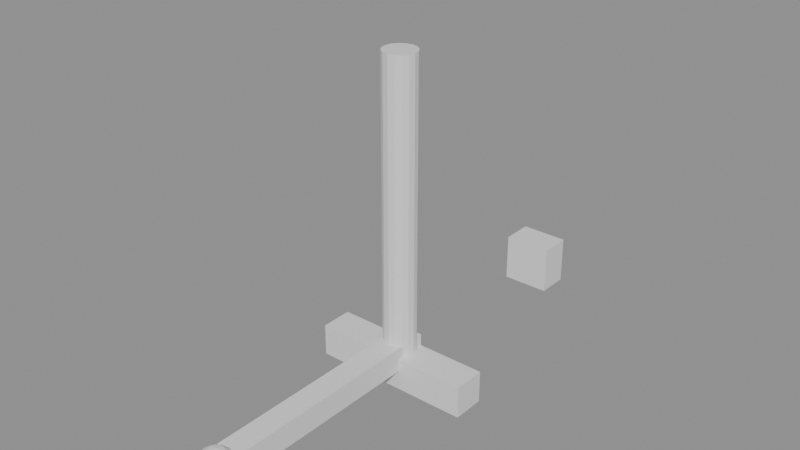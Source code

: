 # Source: source.blend  (saved by Blender 5.2.45; exported with 4.5.12 LTS)
import bpy
from mathutils import Matrix  # noqa: F401  (used for matrix-valued properties, if any)

bpy.ops.wm.read_factory_settings(use_empty=True)
scene = bpy.context.scene
scene.name = 'Scene'

# ---- materials (node trees are filled in below, after node groups)
mat_axis = bpy.data.materials.new('axis')
mat_axis.diffuse_color = (0.8, 0.1, 0.05, 1.0)

# ---- material node trees
mat_axis.use_nodes = True; mat_axis.node_tree.nodes.clear()
_N = mat_axis.node_tree.nodes; _L = mat_axis.node_tree.links
n0 = _N.new('ShaderNodeBsdfPrincipled'); n0.name = 'Principled BSDF'; n0.location = (-200, 100)
n0.inputs[10].default_value = 0.005
n1 = _N.new('ShaderNodeOutputMaterial'); n1.name = 'Material Output'; n1.location = (200, 100)
_L.new(n0.outputs[0], n1.inputs[0])
n1.is_active_output = True

# ---- meshes
me_cube = bpy.data.meshes.new('Cube')
me_cube.from_pydata([(-0.5, -0.1, -0.1), (-0.5, -0.1, 0.1), (-0.5, 0.1, -0.1), (-0.5, 0.1, 0.1), (0.5, -0.1, -0.1), (0.5, -0.1, 0.1), (0.5, 0.1, -0.1), (0.5, 0.1, 0.1)], [], [(0, 1, 3, 2), (2, 3, 7, 6), (6, 7, 5, 4), (4, 5, 1, 0), (2, 6, 4, 0), (7, 3, 1, 5)])
_uv = me_cube.uv_layers.new(name='UVMap')
_uv.uv.foreach_set('vector', [0.4, 0.4, 0.4, 0.6, 0.6, 0.6, 0.6, 0.4, 0.0, 0.4, 0.0, 0.6, 1.0, 0.6, 1.0, 0.4, 0.6, 0.4, 0.6, 0.6, 0.4, 0.6, 0.4, 0.4, 1.0, 0.4, 1.0, 0.6, 0.0, 0.6, 0.0, 0.4, 0.0, 0.6, 1.0, 0.6, 1.0, 0.4, 0.0, 0.4, 1.0, 0.6, 0.0, 0.6, 0.0, 0.4, 1.0, 0.4])
me_cube.materials.append(mat_axis)
me_cube.update()
me_cylinder = bpy.data.meshes.new('Cylinder')
me_cylinder.from_pydata([(0.0, 0.1, -1.0), (0.0, 0.1, 1.0), (0.03827, 0.09239, -1.0), (0.03827, 0.09239, 1.0), (0.07071, 0.07071, -1.0), (0.07071, 0.07071, 1.0), (0.09239, 0.03827, -1.0), (0.09239, 0.03827, 1.0), (0.1, 0.0, -1.0), (0.1, 0.0, 1.0), (0.09239, -0.03827, -1.0), (0.09239, -0.03827, 1.0), (0.07071, -0.07071, -1.0), (0.07071, -0.07071, 1.0), (0.03827, -0.09239, -1.0), (0.03827, -0.09239, 1.0), (0.0, -0.1, -1.0), (0.0, -0.1, 1.0), (-0.03827, -0.09239, -1.0), (-0.03827, -0.09239, 1.0), (-0.07071, -0.07071, -1.0), (-0.07071, -0.07071, 1.0), (-0.09239, -0.03827, -1.0), (-0.09239, -0.03827, 1.0), (-0.1, 0.0, -1.0), (-0.1, 0.0, 1.0), (-0.09239, 0.03827, -1.0), (-0.09239, 0.03827, 1.0), (-0.07071, 0.07071, -1.0), (-0.07071, 0.07071, 1.0), (-0.03827, 0.09239, -1.0), (-0.03827, 0.09239, 1.0)], [], [(0, 1, 3, 2), (2, 3, 5, 4), (4, 5, 7, 6), (6, 7, 9, 8), (8, 9, 11, 10), (10, 11, 13, 12), (12, 13, 15, 14), (14, 15, 17, 16), (16, 17, 19, 18), (18, 19, 21, 20), (20, 21, 23, 22), (22, 23, 25, 24), (24, 25, 27, 26), (26, 27, 29, 28), (3, 1, 31, 29, 27, 25, 23, 21, 19, 17, 15, 13, 11, 9, 7, 5), (28, 29, 31, 30), (30, 31, 1, 0), (0, 2, 4, 6, 8, 10, 12, 14, 16, 18, 20, 22, 24, 26, 28, 30)])
_uv = me_cylinder.uv_layers.new(name='UVMap')
_uv.uv.foreach_set('vector', [0.5, -0.5, 0.5, 1.5, 0.5383, 1.5, 0.5383, -0.5, 0.5383, -0.5, 0.5383, 1.5, 0.5707, 1.5, 0.5707, -0.5, 0.5707, -0.5, 0.5707, 1.5, 0.5383, 1.5, 0.5383, -0.5, 0.5383, -0.5, 0.5383, 1.5, 0.5, 1.5, 0.5, -0.5, 0.5, -0.5, 0.5, 1.5, 0.4617, 1.5, 0.4617, -0.5, 0.4617, -0.5, 0.4617, 1.5, 0.4293, 1.5, 0.4293, -0.5, 0.5707, -0.5, 0.5707, 1.5, 0.5383, 1.5, 0.5383, -0.5, 0.5383, -0.5, 0.5383, 1.5, 0.5, 1.5, 0.5, -0.5, 0.5, -0.5, 0.5, 1.5, 0.4617, 1.5, 0.4617, -0.5, 0.4617, -0.5, 0.4617, 1.5, 0.4293, 1.5, 0.4293, -0.5, 0.4293, -0.5, 0.4293, 1.5, 0.4617, 1.5, 0.4617, -0.5, 0.4617, -0.5, 0.4617, 1.5, 0.5, 1.5, 0.5, -0.5, 0.5, -0.5, 0.5, 1.5, 0.5383, 1.5, 0.5383, -0.5, 0.5383, -0.5, 0.5383, 1.5, 0.5707, 1.5, 0.5707, -0.5, 0.5383, 0.5924, 0.5, 0.6, 0.4617, 0.5924, 0.4293, 0.5707, 0.4076, 0.5383, 0.4, 0.5, 0.4076, 0.4617, 0.4293, 0.4293, 0.4617, 0.4076, 0.5, 0.4, 0.5383, 0.4076, 0.5707, 0.4293, 0.5924, 0.4617, 0.6, 0.5, 0.5924, 0.5383, 0.5707, 0.5707, 0.4293, -0.5, 0.4293, 1.5, 0.4617, 1.5, 0.4617, -0.5, 0.4617, -0.5, 0.4617, 1.5, 0.5, 1.5, 0.5, -0.5, 0.5, 0.6, 0.5383, 0.5924, 0.5707, 0.5707, 0.5924, 0.5383, 0.6, 0.5, 0.5924, 0.4617, 0.5707, 0.4293, 0.5383, 0.4076, 0.5, 0.4, 0.4617, 0.4076, 0.4293, 0.4293, 0.4076, 0.4617, 0.4, 0.5, 0.4076, 0.5383, 0.4293, 0.5707, 0.4617, 0.5924])
me_cylinder.materials.append(mat_axis)
me_cylinder.update()
me_cube_001 = bpy.data.meshes.new('Cube.001')
me_cube_001.from_pydata([(-0.075, -0.8, -0.075), (-0.075, -0.8, 0.075), (-0.075, 0.8, -0.075), (-0.075, 0.8, 0.075), (0.075, -0.8, -0.075), (0.075, -0.8, 0.075), (0.075, 0.8, -0.075), (0.075, 0.8, 0.075)], [], [(0, 1, 3, 2), (2, 3, 7, 6), (6, 7, 5, 4), (4, 5, 1, 0), (2, 6, 4, 0), (7, 3, 1, 5)])
_uv = me_cube_001.uv_layers.new(name='UVMap')
_uv.uv.foreach_set('vector', [-0.3, 0.425, -0.3, 0.575, 1.3, 0.575, 1.3, 0.425, 0.425, 0.425, 0.425, 0.575, 0.575, 0.575, 0.575, 0.425, 1.3, 0.425, 1.3, 0.575, -0.3, 0.575, -0.3, 0.425, 0.575, 0.425, 0.575, 0.575, 0.425, 0.575, 0.425, 0.425, 0.425, 1.3, 0.575, 1.3, 0.575, -0.3, 0.425, -0.3, 0.575, 1.3, 0.425, 1.3, 0.425, -0.3, 0.575, -0.3])
me_cube_001.materials.append(mat_axis)
me_cube_001.update()
me_sphere = bpy.data.meshes.new('Sphere')
me_sphere.from_pydata([(0.0, 0.0, 0.125), (0.0, 0.09239, 0.04784), (0.0, 0.1, 0.0), (0.0, 0.09239, -0.04784), (0.0, 0.03827, -0.1155), (0.0, 0.0, -0.125), (0.01831, 0.03536, 0.1155), (0.03382, 0.06533, 0.08839), (0.04419, 0.08536, 0.04784), (0.04784, 0.09239, 0.0), (0.04419, 0.08536, -0.04784), (0.03382, 0.06533, -0.08839), (0.01831, 0.03536, -0.1155), (0.03382, 0.02706, 0.1155), (0.0625, 0.05, 0.08839), (0.08166, 0.06533, 0.04784), (0.08839, 0.07071, 0.0), (0.08166, 0.06533, -0.04784), (0.0625, 0.05, -0.08839), (0.03382, 0.02706, -0.1155), (0.04419, 0.01464, 0.1155), (0.08166, 0.02706, 0.08839), (0.1067, 0.03536, 0.04784), (0.1155, 0.03827, 0.0), (0.1067, 0.03536, -0.04784), (0.08166, 0.02706, -0.08839), (0.04419, 0.01464, -0.1155), (0.04784, -4.47e-09, 0.1155), (0.08839, -8.941e-09, 0.08839), (0.1155, -1.192e-08, 0.04784), (0.125, -1.49e-08, 0.0), (0.1155, -1.192e-08, -0.04784), (0.08839, -8.941e-09, -0.08839), (0.04784, -4.47e-09, -0.1155), (0.04419, -0.01464, 0.1155), (0.08166, -0.02706, 0.08839), (0.1067, -0.03536, 0.04784), (0.1155, -0.03827, 0.0), (0.1067, -0.03536, -0.04784), (0.08166, -0.02706, -0.08839), (0.04419, -0.01464, -0.1155), (0.03382, -0.02706, 0.1155), (0.0625, -0.05, 0.08839), (0.08166, -0.06533, 0.04784), (0.08839, -0.07071, 0.0), (0.08166, -0.06533, -0.04784), (0.0625, -0.05, -0.08839), (0.03382, -0.02706, -0.1155), (0.01831, -0.03536, 0.1155), (0.03382, -0.06533, 0.08839), (0.04419, -0.08536, 0.04784), (0.04784, -0.09239, 0.0), (0.04419, -0.08536, -0.04784), (0.03382, -0.06533, -0.08839), (0.01831, -0.03536, -0.1155), (-1.49e-08, -0.03827, 0.1155), (-2.794e-08, -0.07071, 0.08839), (-2.98e-08, -0.09239, 0.04784), (-4.47e-08, -0.1, 0.0), (-2.98e-08, -0.09239, -0.04784), (-2.794e-08, -0.07071, -0.08839), (-1.49e-08, -0.03827, -0.1155), (-0.01831, -0.03536, 0.1155), (-0.03382, -0.06533, 0.08839), (-0.04419, -0.08536, 0.04784), (-0.04784, -0.09239, 0.0), (-0.04419, -0.08536, -0.04784), (-0.03382, -0.06533, -0.08839), (-0.01831, -0.03536, -0.1155), (-0.03382, -0.02706, 0.1155), (-0.0625, -0.05, 0.08839), (-0.08166, -0.06533, 0.04784), (-0.08839, -0.07071, 0.0), (-0.08166, -0.06533, -0.04784), (-0.0625, -0.05, -0.08839), (-0.03382, -0.02706, -0.1155), (-0.04419, -0.01464, 0.1155), (-0.08166, -0.02706, 0.08839), (-0.1067, -0.03536, 0.04784), (-0.1155, -0.03827, 0.0), (-0.1067, -0.03536, -0.04784), (-0.08166, -0.02706, -0.08839), (-0.04419, -0.01464, -0.1155), (-0.04784, 1.788e-08, 0.1155), (-0.08839, 3.278e-08, 0.08839), (-0.1155, 3.576e-08, 0.04784), (-0.125, 5.066e-08, 0.0), (-0.1155, 3.576e-08, -0.04784), (-0.08839, 3.278e-08, -0.08839), (-0.04784, 1.788e-08, -0.1155), (-0.04419, 0.01464, 0.1155), (-0.08166, 0.02706, 0.08839), (-0.1067, 0.03536, 0.04784), (-0.1155, 0.03827, 0.0), (-0.1067, 0.03536, -0.04784), (-0.08166, 0.02706, -0.08839), (-0.04419, 0.01464, -0.1155), (-0.03382, 0.02706, 0.1155), (-0.0625, 0.05, 0.08839), (-0.08166, 0.06533, 0.04784), (-0.08839, 0.07071, 0.0), (-0.08166, 0.06533, -0.04784), (-0.0625, 0.05, -0.08839), (-0.03382, 0.02706, -0.1155), (-0.01831, 0.03536, 0.1155), (-0.03382, 0.06533, 0.08839), (-0.04419, 0.08536, 0.04784), (-0.04784, 0.09239, 0.0), (-0.04419, 0.08536, -0.04784), (-0.03382, 0.06533, -0.08839), (-0.01831, 0.03536, -0.1155), (2.98e-08, 0.03827, 0.1155), (5.588e-08, 0.07071, 0.08839), (5.588e-08, 0.07071, -0.08839)], [], [(1, 112, 7, 8), (111, 0, 6), (5, 4, 12), (113, 3, 10, 11), (2, 1, 8, 9), (112, 111, 6, 7), (4, 113, 11, 12), (3, 2, 9, 10), (11, 10, 17, 18), (9, 8, 15, 16), (7, 6, 13, 14), (12, 11, 18, 19), (10, 9, 16, 17), (8, 7, 14, 15), (6, 0, 13), (5, 12, 19), (19, 18, 25, 26), (17, 16, 23, 24), (15, 14, 21, 22), (13, 0, 20), (5, 19, 26), (18, 17, 24, 25), (16, 15, 22, 23), (14, 13, 20, 21), (24, 23, 30, 31), (22, 21, 28, 29), (20, 0, 27), (5, 26, 33), (25, 24, 31, 32), (23, 22, 29, 30), (21, 20, 27, 28), (26, 25, 32, 33), (5, 33, 40), (32, 31, 38, 39), (30, 29, 36, 37), (28, 27, 34, 35), (33, 32, 39, 40), (31, 30, 37, 38), (29, 28, 35, 36), (27, 0, 34), (37, 36, 43, 44), (35, 34, 41, 42), (40, 39, 46, 47), (38, 37, 44, 45), (36, 35, 42, 43), (34, 0, 41), (5, 40, 47), (39, 38, 45, 46), (47, 46, 53, 54), (45, 44, 51, 52), (43, 42, 49, 50), (41, 0, 48), (5, 47, 54), (46, 45, 52, 53), (44, 43, 50, 51), (42, 41, 48, 49), (50, 49, 56, 57), (48, 0, 55), (5, 54, 61), (53, 52, 59, 60), (51, 50, 57, 58), (49, 48, 55, 56), (54, 53, 60, 61), (52, 51, 58, 59), (5, 61, 68), (60, 59, 66, 67), (58, 57, 64, 65), (56, 55, 62, 63), (61, 60, 67, 68), (59, 58, 65, 66), (57, 56, 63, 64), (55, 0, 62), (63, 62, 69, 70), (68, 67, 74, 75), (66, 65, 72, 73), (64, 63, 70, 71), (62, 0, 69), (5, 68, 75), (67, 66, 73, 74), (65, 64, 71, 72), (75, 74, 81, 82), (73, 72, 79, 80), (71, 70, 77, 78), (69, 0, 76), (5, 75, 82), (74, 73, 80, 81), (72, 71, 78, 79), (70, 69, 76, 77), (76, 0, 83), (5, 82, 89), (81, 80, 87, 88), (79, 78, 85, 86), (77, 76, 83, 84), (82, 81, 88, 89), (80, 79, 86, 87), (78, 77, 84, 85), (88, 87, 94, 95), (86, 85, 92, 93), (84, 83, 90, 91), (89, 88, 95, 96), (87, 86, 93, 94), (85, 84, 91, 92), (83, 0, 90), (5, 89, 96), (96, 95, 102, 103), (94, 93, 100, 101), (92, 91, 98, 99), (90, 0, 97), (5, 96, 103), (95, 94, 101, 102), (93, 92, 99, 100), (91, 90, 97, 98), (101, 100, 107, 108), (99, 98, 105, 106), (97, 0, 104), (5, 103, 110), (102, 101, 108, 109), (100, 99, 106, 107), (98, 97, 104, 105), (103, 102, 109, 110), (5, 110, 4), (109, 108, 3, 113), (107, 106, 1, 2), (105, 104, 111, 112), (110, 109, 113, 4), (108, 107, 2, 3), (106, 105, 112, 1), (104, 0, 111)])
_uv = me_sphere.uv_layers.new(name='UVMap')
_uv.uv.foreach_set('vector', [0.5, 0.5478, 0.5, 0.5884, 0.5338, 0.5884, 0.5442, 0.5478, 0.5, 0.5383, 0.5, 0.5, 0.5183, 0.5354, 0.5, 0.5, 0.5, 0.5383, 0.5183, 0.5354, 0.5, 0.4116, 0.5, 0.4522, 0.5442, 0.4522, 0.5338, 0.4116, 0.5, 0.5, 0.5, 0.5478, 0.5442, 0.5478, 0.5478, 0.5, 0.5, 0.5707, 0.5, 0.5383, 0.5183, 0.5354, 0.5338, 0.5653, 0.5, 0.5383, 0.5, 0.5707, 0.5338, 0.5653, 0.5183, 0.5354, 0.5, 0.4522, 0.5, 0.5, 0.5478, 0.5, 0.5442, 0.4522, 0.5338, 0.4116, 0.5442, 0.4522, 0.5817, 0.4522, 0.5625, 0.4116, 0.5478, 0.5, 0.5442, 0.5478, 0.5817, 0.5478, 0.5884, 0.5, 0.5338, 0.5653, 0.5183, 0.5354, 0.5338, 0.5271, 0.5625, 0.55, 0.5183, 0.5354, 0.5338, 0.5653, 0.5625, 0.55, 0.5338, 0.5271, 0.5442, 0.4522, 0.5478, 0.5, 0.5884, 0.5, 0.5817, 0.4522, 0.5442, 0.5478, 0.5338, 0.5884, 0.5625, 0.5884, 0.5817, 0.5478, 0.5183, 0.5354, 0.5, 0.5, 0.5338, 0.5271, 0.5, 0.5, 0.5183, 0.5354, 0.5338, 0.5271, 0.5338, 0.5271, 0.5625, 0.55, 0.5817, 0.5271, 0.5442, 0.5146, 0.5653, 0.4522, 0.5707, 0.5, 0.5383, 0.5, 0.5354, 0.4522, 0.5653, 0.5478, 0.55, 0.5884, 0.5271, 0.5884, 0.5354, 0.5478, 0.5338, 0.5271, 0.5, 0.5, 0.5442, 0.5146, 0.5, 0.5, 0.5338, 0.5271, 0.5442, 0.5146, 0.55, 0.4116, 0.5653, 0.4522, 0.5354, 0.4522, 0.5271, 0.4116, 0.5707, 0.5, 0.5653, 0.5478, 0.5354, 0.5478, 0.5383, 0.5, 0.5625, 0.55, 0.5338, 0.5271, 0.5442, 0.5146, 0.5817, 0.5271, 0.5354, 0.4522, 0.5383, 0.5, 0.5, 0.5, 0.5, 0.4522, 0.5354, 0.5478, 0.5271, 0.5884, 0.5, 0.5884, 0.5, 0.5478, 0.5442, 0.5146, 0.5, 0.5, 0.5478, 0.5, 0.5, 0.5, 0.5442, 0.5146, 0.5478, 0.5, 0.5271, 0.4116, 0.5354, 0.4522, 0.5, 0.4522, 0.5, 0.4116, 0.5383, 0.5, 0.5354, 0.5478, 0.5, 0.5478, 0.5, 0.5, 0.5817, 0.5271, 0.5442, 0.5146, 0.5478, 0.5, 0.5884, 0.5, 0.5442, 0.5146, 0.5817, 0.5271, 0.5884, 0.5, 0.5478, 0.5, 0.5, 0.5, 0.5478, 0.5, 0.5442, 0.4854, 0.5, 0.4116, 0.5, 0.4522, 0.4646, 0.4522, 0.4729, 0.4116, 0.5, 0.5, 0.5, 0.5478, 0.4646, 0.5478, 0.4617, 0.5, 0.5884, 0.5, 0.5478, 0.5, 0.5442, 0.4854, 0.5817, 0.4729, 0.5478, 0.5, 0.5884, 0.5, 0.5817, 0.4729, 0.5442, 0.4854, 0.5, 0.4522, 0.5, 0.5, 0.4617, 0.5, 0.4646, 0.4522, 0.5, 0.5478, 0.5, 0.5884, 0.4729, 0.5884, 0.4646, 0.5478, 0.5478, 0.5, 0.5, 0.5, 0.5442, 0.4854, 0.4617, 0.5, 0.4646, 0.5478, 0.4347, 0.5478, 0.4293, 0.5, 0.5817, 0.4729, 0.5442, 0.4854, 0.5338, 0.4729, 0.5625, 0.45, 0.5442, 0.4854, 0.5817, 0.4729, 0.5625, 0.45, 0.5338, 0.4729, 0.4646, 0.4522, 0.4617, 0.5, 0.4293, 0.5, 0.4347, 0.4522, 0.4646, 0.5478, 0.4729, 0.5884, 0.45, 0.5884, 0.4347, 0.5478, 0.5442, 0.4854, 0.5, 0.5, 0.5338, 0.4729, 0.5, 0.5, 0.5442, 0.4854, 0.5338, 0.4729, 0.4729, 0.4116, 0.4646, 0.4522, 0.4347, 0.4522, 0.45, 0.4116, 0.5338, 0.4729, 0.5625, 0.45, 0.5338, 0.4347, 0.5183, 0.4646, 0.5817, 0.4522, 0.5884, 0.5, 0.5478, 0.5, 0.5442, 0.4522, 0.5817, 0.5478, 0.5625, 0.5884, 0.5338, 0.5884, 0.5442, 0.5478, 0.5338, 0.4729, 0.5, 0.5, 0.5183, 0.4646, 0.5, 0.5, 0.5338, 0.4729, 0.5183, 0.4646, 0.5625, 0.4116, 0.5817, 0.4522, 0.5442, 0.4522, 0.5338, 0.4116, 0.5884, 0.5, 0.5817, 0.5478, 0.5442, 0.5478, 0.5478, 0.5, 0.5625, 0.45, 0.5338, 0.4729, 0.5183, 0.4646, 0.5338, 0.4347, 0.5442, 0.5478, 0.5338, 0.5884, 0.5, 0.5884, 0.5, 0.5478, 0.5183, 0.4646, 0.5, 0.5, 0.5, 0.4617, 0.5, 0.5, 0.5183, 0.4646, 0.5, 0.4617, 0.5338, 0.4116, 0.5442, 0.4522, 0.5, 0.4522, 0.5, 0.4116, 0.5478, 0.5, 0.5442, 0.5478, 0.5, 0.5478, 0.5, 0.5, 0.5338, 0.4347, 0.5183, 0.4646, 0.5, 0.4617, 0.5, 0.4293, 0.5183, 0.4646, 0.5338, 0.4347, 0.5, 0.4293, 0.5, 0.4617, 0.5442, 0.4522, 0.5478, 0.5, 0.5, 0.5, 0.5, 0.4522, 0.5, 0.5, 0.5, 0.4617, 0.4817, 0.4646, 0.5, 0.4116, 0.5, 0.4522, 0.4558, 0.4522, 0.4662, 0.4116, 0.5, 0.5, 0.5, 0.5478, 0.4558, 0.5478, 0.4522, 0.5, 0.5, 0.4293, 0.5, 0.4617, 0.4817, 0.4646, 0.4662, 0.4347, 0.5, 0.4617, 0.5, 0.4293, 0.4662, 0.4347, 0.4817, 0.4646, 0.5, 0.4522, 0.5, 0.5, 0.4522, 0.5, 0.4558, 0.4522, 0.5, 0.5478, 0.5, 0.5884, 0.4662, 0.5884, 0.4558, 0.5478, 0.5, 0.4617, 0.5, 0.5, 0.4817, 0.4646, 0.4662, 0.4347, 0.4817, 0.4646, 0.4662, 0.4729, 0.4375, 0.45, 0.4817, 0.4646, 0.4662, 0.4347, 0.4375, 0.45, 0.4662, 0.4729, 0.4558, 0.4522, 0.4522, 0.5, 0.4116, 0.5, 0.4183, 0.4522, 0.4558, 0.5478, 0.4662, 0.5884, 0.4375, 0.5884, 0.4183, 0.5478, 0.4817, 0.4646, 0.5, 0.5, 0.4662, 0.4729, 0.5, 0.5, 0.4817, 0.4646, 0.4662, 0.4729, 0.4662, 0.4116, 0.4558, 0.4522, 0.4183, 0.4522, 0.4375, 0.4116, 0.4522, 0.5, 0.4558, 0.5478, 0.4183, 0.5478, 0.4116, 0.5, 0.4662, 0.4729, 0.4375, 0.45, 0.4183, 0.4729, 0.4558, 0.4854, 0.4347, 0.4522, 0.4293, 0.5, 0.4617, 0.5, 0.4646, 0.4522, 0.4347, 0.5478, 0.45, 0.5884, 0.4729, 0.5884, 0.4646, 0.5478, 0.4662, 0.4729, 0.5, 0.5, 0.4558, 0.4854, 0.5, 0.5, 0.4662, 0.4729, 0.4558, 0.4854, 0.45, 0.4116, 0.4347, 0.4522, 0.4646, 0.4522, 0.4729, 0.4116, 0.4293, 0.5, 0.4347, 0.5478, 0.4646, 0.5478, 0.4617, 0.5, 0.4375, 0.45, 0.4662, 0.4729, 0.4558, 0.4854, 0.4183, 0.4729, 0.4558, 0.4854, 0.5, 0.5, 0.4522, 0.5, 0.5, 0.5, 0.4558, 0.4854, 0.4522, 0.5, 0.4729, 0.4116, 0.4646, 0.4522, 0.5, 0.4522, 0.5, 0.4116, 0.4617, 0.5, 0.4646, 0.5478, 0.5, 0.5478, 0.5, 0.5, 0.4183, 0.4729, 0.4558, 0.4854, 0.4522, 0.5, 0.4116, 0.5, 0.4558, 0.4854, 0.4183, 0.4729, 0.4116, 0.5, 0.4522, 0.5, 0.4646, 0.4522, 0.4617, 0.5, 0.5, 0.5, 0.5, 0.4522, 0.4646, 0.5478, 0.4729, 0.5884, 0.5, 0.5884, 0.5, 0.5478, 0.5, 0.4116, 0.5, 0.4522, 0.5354, 0.4522, 0.5271, 0.4116, 0.5, 0.5, 0.5, 0.5478, 0.5354, 0.5478, 0.5383, 0.5, 0.4116, 0.5, 0.4522, 0.5, 0.4558, 0.5146, 0.4183, 0.5271, 0.4522, 0.5, 0.4116, 0.5, 0.4183, 0.5271, 0.4558, 0.5146, 0.5, 0.4522, 0.5, 0.5, 0.5383, 0.5, 0.5354, 0.4522, 0.5, 0.5478, 0.5, 0.5884, 0.5271, 0.5884, 0.5354, 0.5478, 0.4522, 0.5, 0.5, 0.5, 0.4558, 0.5146, 0.5, 0.5, 0.4522, 0.5, 0.4558, 0.5146, 0.4558, 0.5146, 0.4183, 0.5271, 0.4375, 0.55, 0.4662, 0.5271, 0.5354, 0.4522, 0.5383, 0.5, 0.5707, 0.5, 0.5653, 0.4522, 0.5354, 0.5478, 0.5271, 0.5884, 0.55, 0.5884, 0.5653, 0.5478, 0.4558, 0.5146, 0.5, 0.5, 0.4662, 0.5271, 0.5, 0.5, 0.4558, 0.5146, 0.4662, 0.5271, 0.5271, 0.4116, 0.5354, 0.4522, 0.5653, 0.4522, 0.55, 0.4116, 0.5383, 0.5, 0.5354, 0.5478, 0.5653, 0.5478, 0.5707, 0.5, 0.4183, 0.5271, 0.4558, 0.5146, 0.4662, 0.5271, 0.4375, 0.55, 0.4183, 0.4522, 0.4116, 0.5, 0.4522, 0.5, 0.4558, 0.4522, 0.4183, 0.5478, 0.4375, 0.5884, 0.4662, 0.5884, 0.4558, 0.5478, 0.4662, 0.5271, 0.5, 0.5, 0.4817, 0.5354, 0.5, 0.5, 0.4662, 0.5271, 0.4817, 0.5354, 0.4375, 0.4116, 0.4183, 0.4522, 0.4558, 0.4522, 0.4662, 0.4116, 0.4116, 0.5, 0.4183, 0.5478, 0.4558, 0.5478, 0.4522, 0.5, 0.4375, 0.55, 0.4662, 0.5271, 0.4817, 0.5354, 0.4662, 0.5653, 0.4662, 0.5271, 0.4375, 0.55, 0.4662, 0.5653, 0.4817, 0.5354, 0.5, 0.5, 0.4817, 0.5354, 0.5, 0.5383, 0.4662, 0.4116, 0.4558, 0.4522, 0.5, 0.4522, 0.5, 0.4116, 0.4522, 0.5, 0.4558, 0.5478, 0.5, 0.5478, 0.5, 0.5, 0.4662, 0.5653, 0.4817, 0.5354, 0.5, 0.5383, 0.5, 0.5707, 0.4817, 0.5354, 0.4662, 0.5653, 0.5, 0.5707, 0.5, 0.5383, 0.4558, 0.4522, 0.4522, 0.5, 0.5, 0.5, 0.5, 0.4522, 0.4558, 0.5478, 0.4662, 0.5884, 0.5, 0.5884, 0.5, 0.5478, 0.4817, 0.5354, 0.5, 0.5, 0.5, 0.5383])
me_sphere.materials.append(mat_axis)
me_sphere.update()
me_cube_002 = bpy.data.meshes.new('Cube.002')
me_cube_002.from_pydata([(-0.15, -0.1, -0.15), (-0.15, -0.1, 0.15), (-0.15, 0.1, -0.15), (-0.15, 0.1, 0.15), (0.15, -0.1, -0.15), (0.15, -0.1, 0.15), (0.15, 0.1, -0.15), (0.15, 0.1, 0.15)], [], [(0, 1, 3, 2), (2, 3, 7, 6), (6, 7, 5, 4), (4, 5, 1, 0), (2, 6, 4, 0), (7, 3, 1, 5)])
_uv = me_cube_002.uv_layers.new(name='UVMap')
_uv.uv.foreach_set('vector', [0.4, 0.35, 0.4, 0.65, 0.6, 0.65, 0.6, 0.35, 0.35, 0.35, 0.35, 0.65, 0.65, 0.65, 0.65, 0.35, 0.6, 0.35, 0.6, 0.65, 0.4, 0.65, 0.4, 0.35, 0.65, 0.35, 0.65, 0.65, 0.35, 0.65, 0.35, 0.35, 0.35, 0.6, 0.65, 0.6, 0.65, 0.4, 0.35, 0.4, 0.65, 0.6, 0.35, 0.6, 0.35, 0.4, 0.65, 0.4])
me_cube_002.materials.append(mat_axis)
me_cube_002.update()

# ---- objects
ob_orientation_arrows = bpy.data.objects.new('orientation_arrows', None)
ob_orientation_arrows_module_x_shaft = bpy.data.objects.new('orientation_arrows:module:x_shaft', me_cube)
ob_orientation_arrows_module_up_shaft = bpy.data.objects.new('orientation_arrows:module:up_shaft', me_cylinder)
ob_orientation_arrows_module_forward_shaft = bpy.data.objects.new('orientation_arrows:module:forward_shaft', me_cube_001)
ob_orientation_arrows_module_front_tip = bpy.data.objects.new('orientation_arrows:module:front_tip', me_sphere)
ob_orientation_arrows_module_rear_marker = bpy.data.objects.new('orientation_arrows:module:rear_marker', me_cube_002)
ob_orientation_arrows_socket_front = bpy.data.objects.new('orientation_arrows:socket:front', None)

# ---- transforms, parenting, visibility, modifiers, constraints
ob_orientation_arrows.location = (0.0, 0.0, 0.0)
ob_orientation_arrows_module_x_shaft.parent = ob_orientation_arrows
ob_orientation_arrows_module_x_shaft.location = (0.0, 0.0, 0.1)
ob_orientation_arrows_module_up_shaft.parent = ob_orientation_arrows
ob_orientation_arrows_module_up_shaft.location = (0.0, 0.0, 1.0)
ob_orientation_arrows_module_forward_shaft.parent = ob_orientation_arrows
ob_orientation_arrows_module_forward_shaft.location = (0.0, -0.7, 0.2)
ob_orientation_arrows_module_front_tip.parent = ob_orientation_arrows
ob_orientation_arrows_module_front_tip.location = (0.0, -1.4, 0.2)
ob_orientation_arrows_module_rear_marker.parent = ob_orientation_arrows
ob_orientation_arrows_module_rear_marker.location = (0.0, 1.4, 0.2)
ob_orientation_arrows_socket_front.parent = ob_orientation_arrows_module_front_tip
ob_orientation_arrows_socket_front.location = (0.0, -0.1, 0.0)
ob_orientation_arrows_socket_front.empty_display_type = 'ARROWS'
ob_orientation_arrows_socket_front.empty_display_size = 0.05

# ---- collection membership
scene.collection.objects.link(ob_orientation_arrows)
scene.collection.objects.link(ob_orientation_arrows_module_x_shaft)
scene.collection.objects.link(ob_orientation_arrows_module_up_shaft)
scene.collection.objects.link(ob_orientation_arrows_module_forward_shaft)
scene.collection.objects.link(ob_orientation_arrows_module_front_tip)
scene.collection.objects.link(ob_orientation_arrows_module_rear_marker)
scene.collection.objects.link(ob_orientation_arrows_socket_front)

# ---- scene / render settings (as saved in the file)
scene.frame_start = 1; scene.frame_end = 250; scene.frame_set(1)
scene.render.engine = 'BLENDER_EEVEE_NEXT'
scene.render.bake_bias = 0.0
scene.render.bake_samples = 0
scene.render.compositor_device = 'GPU'
scene.eevee.use_volume_custom_range = False
scene.eevee.fast_gi_thickness_near = 0.1
scene.eevee.fast_gi_thickness_far = 0.0
scene.eevee.ray_tracing_options.screen_trace_thickness = 0.1
bpy.context.view_layer.update()

# ---- added for rendering (the .blend has no active camera and no usable light): camera, sun + grey world if the file has none
cam_auto = bpy.data.cameras.new('AutoCamera')
cam_auto.lens = 50.0
cam_auto.sensor_width = 36.0
cam_auto.clip_end = 1000.0
ob_auto_camera = bpy.data.objects.new('AutoCamera', cam_auto)
scene.collection.objects.link(ob_auto_camera)
ob_auto_camera.location = (3.46187, -4.15425, 3.7695)
ob_auto_camera.rotation_euler = (1.09748, -7.21219e-08, 0.694738)
scene.camera = ob_auto_camera
light_auto_sun = bpy.data.lights.new('AutoSun', 'SUN')
light_auto_sun.energy = 3.0
light_auto_sun.angle = 0.0523599
ob_auto_sun = bpy.data.objects.new('AutoSun', light_auto_sun)
scene.collection.objects.link(ob_auto_sun)
ob_auto_sun.rotation_euler = (0.872665, 0.174533, 0.523599)
if scene.world is None:
    world_auto = bpy.data.worlds.new('AutoWorld')
    world_auto.color = (0.3, 0.3, 0.3)
    scene.world = world_auto
bpy.context.view_layer.update()
